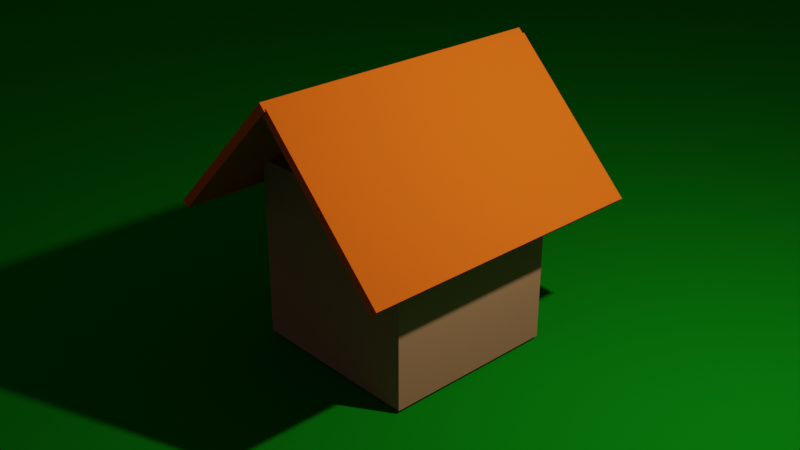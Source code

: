 # Source: house.blend  (saved by Blender 2.83.20; exported with 4.5.12 LTS)
import bpy
from mathutils import Matrix  # noqa: F401  (used for matrix-valued properties, if any)

bpy.ops.wm.read_factory_settings(use_empty=True)
scene = bpy.context.scene
scene.name = 'Scene'

# ---- collections
col_collection = bpy.data.collections.new('Collection'); scene.collection.children.link(col_collection)
col_house = bpy.data.collections.new('House'); scene.collection.children.link(col_house)

# ---- materials (node trees are filled in below, after node groups)
mat_material_002 = bpy.data.materials.new('Material.002')
mat_material_002.use_transparent_shadow = False
mat_material_002.diffuse_color = (0.00299, 0.1744, 0.003925, 1.0)
mat_material = bpy.data.materials.new('Material')
mat_material.alpha_threshold = 0.0
mat_material.use_transparent_shadow = False
mat_material.diffuse_color = (0.3972, 0.1968, 0.09713, 1.0)
mat_material.line_color = (0.0, 0.0, 0.0, 1.0)
mat_material_001 = bpy.data.materials.new('Material.001')
mat_material_001.use_transparent_shadow = False
mat_material_001.diffuse_color = (0.8, 0.1086, 0.007765, 1.0)

# ---- material node trees

# ---- world
world_world = bpy.data.worlds.new('World'); scene.world = world_world
world_world.use_nodes = True; world_world.node_tree.nodes.clear()
_N = world_world.node_tree.nodes; _L = world_world.node_tree.links
n0 = _N.new('ShaderNodeOutputWorld'); n0.name = 'World Output'; n0.location = (300, 300)
n1 = _N.new('ShaderNodeBackground'); n1.name = 'Background'; n1.location = (10, 300)
n1.inputs[0].default_value = (0.05088, 0.05088, 0.05088, 1.0)
_L.new(n1.outputs[0], n0.inputs[0])
n0.is_active_output = True
world_world.color = (0.05088, 0.05088, 0.05088)
world_world.use_sun_shadow = False
world_world.sun_shadow_jitter_overblur = 0.0

# ---- cameras
cam_camera = bpy.data.cameras.new('Camera')
cam_camera.clip_end = 100.0
cam_camera.ortho_scale = 7.314

# ---- lights
light_light = bpy.data.lights.new('Light', 'POINT')
light_light.transmission_factor = 0.0
light_light.energy = 1000.0
light_light.shadow_soft_size = 0.1
light_light.shadow_maximum_resolution = 0.006
light_light.use_absolute_resolution = True

# ---- meshes
me_plane = bpy.data.meshes.new('Plane')
me_plane.from_pydata([(-1.0, -1.0, 0.0), (1.0, -1.0, 0.0), (-1.0, 1.0, 0.0), (1.0, 1.0, 0.0)], [], [(0, 1, 3, 2)])
_uv = me_plane.uv_layers.new(name='UVMap')
_uv.uv.foreach_set('vector', [0.0, 0.0, 1.0, 0.0, 1.0, 1.0, 0.0, 1.0])
me_plane.materials.append(mat_material_002)
me_plane.use_remesh_fix_poles = True
me_plane.use_remesh_preserve_attributes = False
me_plane.use_mirror_vertex_groups = False
me_plane.update()
me_cube = bpy.data.meshes.new('Cube')
me_cube.from_pydata([(1.0, 1.0, 1.0), (1.0, 1.0, -1.0), (1.0, -1.0, 1.0), (1.0, -1.0, -1.0), (-1.0, 1.0, 1.0), (-1.0, 1.0, -1.0), (-1.0, -1.0, 1.0), (-1.0, -1.0, -1.0)], [], [(0, 4, 6, 2), (3, 2, 6, 7), (7, 6, 4, 5), (5, 1, 3, 7), (1, 0, 2, 3), (5, 4, 0, 1)])
_uv = me_cube.uv_layers.new(name='UVMap')
_uv.uv.foreach_set('vector', [0.625, 0.5, 0.875, 0.5, 0.875, 0.75, 0.625, 0.75, 0.375, 0.75, 0.625, 0.75, 0.625, 1.0, 0.375, 1.0, 0.375, 0.0, 0.625, 0.0, 0.625, 0.25, 0.375, 0.25, 0.125, 0.5, 0.375, 0.5, 0.375, 0.75, 0.125, 0.75, 0.375, 0.5, 0.625, 0.5, 0.625, 0.75, 0.375, 0.75, 0.375, 0.25, 0.625, 0.25, 0.625, 0.5, 0.375, 0.5])
me_cube.materials.append(mat_material)
me_cube.use_remesh_preserve_volume = False
me_cube.use_remesh_preserve_attributes = False
me_cube.use_mirror_vertex_groups = False
me_cube.update()
me_cube_001 = bpy.data.meshes.new('Cube.001')
me_cube_001.from_pydata([(-1.0, -1.0, -1.0), (-1.0, -1.0, 1.0), (-1.0, 1.0, -1.0), (-1.0, 1.0, 1.0), (1.0, -1.0, -1.0), (1.0, -1.0, 1.0), (1.0, 1.0, -1.0), (1.0, 1.0, 1.0)], [], [(0, 1, 3, 2), (2, 3, 7, 6), (6, 7, 5, 4), (4, 5, 1, 0), (2, 6, 4, 0), (7, 3, 1, 5)])
_uv = me_cube_001.uv_layers.new(name='UVMap')
_uv.uv.foreach_set('vector', [0.375, 0.0, 0.625, 0.0, 0.625, 0.25, 0.375, 0.25, 0.375, 0.25, 0.625, 0.25, 0.625, 0.5, 0.375, 0.5, 0.375, 0.5, 0.625, 0.5, 0.625, 0.75, 0.375, 0.75, 0.375, 0.75, 0.625, 0.75, 0.625, 1.0, 0.375, 1.0, 0.125, 0.5, 0.375, 0.5, 0.375, 0.75, 0.125, 0.75, 0.625, 0.5, 0.875, 0.5, 0.875, 0.75, 0.625, 0.75])
me_cube_001.materials.append(mat_material_001)
me_cube_001.use_remesh_fix_poles = True
me_cube_001.use_remesh_preserve_attributes = False
me_cube_001.use_mirror_vertex_groups = False
me_cube_001.update()
me_cube_003 = bpy.data.meshes.new('Cube.003')
me_cube_003.from_pydata([(-1.0, -1.0, -1.0), (-1.0, -1.0, 1.0), (-1.0, 1.0, -1.0), (-1.0, 1.0, 1.0), (1.0, -1.0, -1.0), (1.0, -1.0, 1.0), (1.0, 1.0, -1.0), (1.0, 1.0, 1.0)], [], [(0, 1, 3, 2), (2, 3, 7, 6), (6, 7, 5, 4), (4, 5, 1, 0), (2, 6, 4, 0), (7, 3, 1, 5)])
_uv = me_cube_003.uv_layers.new(name='UVMap')
_uv.uv.foreach_set('vector', [0.375, 0.0, 0.625, 0.0, 0.625, 0.25, 0.375, 0.25, 0.375, 0.25, 0.625, 0.25, 0.625, 0.5, 0.375, 0.5, 0.375, 0.5, 0.625, 0.5, 0.625, 0.75, 0.375, 0.75, 0.375, 0.75, 0.625, 0.75, 0.625, 1.0, 0.375, 1.0, 0.125, 0.5, 0.375, 0.5, 0.375, 0.75, 0.125, 0.75, 0.625, 0.5, 0.875, 0.5, 0.875, 0.75, 0.625, 0.75])
me_cube_003.materials.append(mat_material_001)
me_cube_003.use_remesh_fix_poles = True
me_cube_003.use_remesh_preserve_attributes = False
me_cube_003.use_mirror_vertex_groups = False
me_cube_003.update()

# ---- objects
ob_light = bpy.data.objects.new('Light', light_light)
ob_camera = bpy.data.objects.new('Camera', cam_camera)
ob_plane = bpy.data.objects.new('Plane', me_plane)
ob_cube = bpy.data.objects.new('Cube', me_cube)
ob_cube_001 = bpy.data.objects.new('Cube.001', me_cube_001)
ob_cube_002 = bpy.data.objects.new('Cube.002', me_cube_003)

# ---- transforms, parenting, visibility, modifiers, constraints
ob_light.location = (4.076, 1.005, 5.904)
ob_light.rotation_euler = (0.6503, 0.05522, 1.866)
ob_light.lock_rotations_4d = False
ob_light.empty_display_type = 'ARROWS'
ob_light.color = (0.0, 0.0, 0.0, 0.0)
ob_light.lineart.crease_threshold = 0.0
ob_camera.location = (7.439, -6.906, 6.378)
ob_camera.rotation_euler = (1.109, 0.0, 0.8271)
ob_camera.scale = (1.0, 1.01, 0.83)
ob_camera.lock_rotations_4d = False
ob_camera.empty_display_type = 'ARROWS'
ob_camera.color = (0.0, 0.0, 0.0, 0.0)
ob_camera.display_type = 'WIRE'
ob_camera.lineart.crease_threshold = 0.0
ob_plane.location = (-0.14, 0.0, 0.0)
ob_plane.scale = (40.86, 40.86, 40.86)
ob_plane.lineart.crease_threshold = 0.0
ob_cube.location = (0.0, 0.0, 1.036)
ob_cube.lock_rotations_4d = False
ob_cube.empty_display_type = 'ARROWS'
ob_cube.lineart.crease_threshold = 0.0
ob_cube_001.location = (-0.6901, -0.02723, 2.325)
ob_cube_001.rotation_euler = (5.565e-08, -0.7854, -1.344e-07)
ob_cube_001.scale = (1.0, 1.664, 0.04748)
ob_cube_001.lineart.crease_threshold = 0.0
ob_cube_002.location = (0.7202, -0.01394, 2.281)
ob_cube_002.rotation_euler = (5.565e-08, 0.7854, 1.344e-07)
ob_cube_002.scale = (1.0, 1.659, 0.04748)
ob_cube_002.lineart.crease_threshold = 0.0

# ---- collection membership
col_collection.objects.link(ob_light)
col_collection.objects.link(ob_camera)
col_collection.objects.link(ob_plane)
col_house.objects.link(ob_cube)
col_house.objects.link(ob_cube_001)
col_house.objects.link(ob_cube_002)

# ---- scene / render settings (as saved in the file)
scene.camera = ob_camera
scene.frame_start = 1; scene.frame_end = 250; scene.frame_set(1)
scene.render.engine = 'BLENDER_EEVEE_NEXT'
scene.cycles.use_denoising = False
scene.cycles.samples = 128
scene.cycles.sampling_pattern = 'TABULATED_SOBOL'
scene.cycles.use_adaptive_sampling = False
scene.cycles.use_light_tree = False
scene.view_settings.view_transform = 'Filmic'
bpy.context.view_layer.update()

